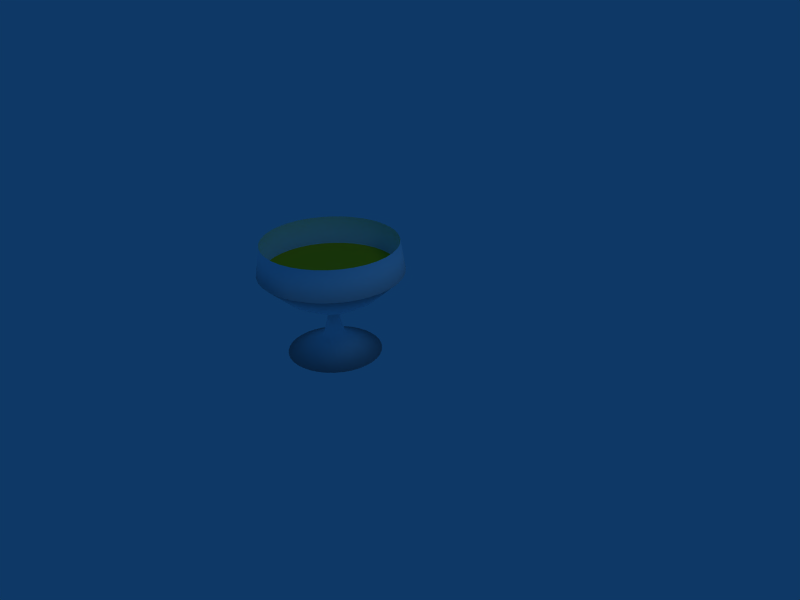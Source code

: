 # Source: chalice.blend  (saved by Blender 2.45.0; exported with 4.5.12 LTS)
import bpy
from mathutils import Matrix  # noqa: F401  (used for matrix-valued properties, if any)

bpy.ops.wm.read_factory_settings(use_empty=True)
scene = bpy.context.scene
scene.name = 'Scene'

# ---- collections
col_collection_1 = bpy.data.collections.new('Collection 1'); scene.collection.children.link(col_collection_1)

# ---- materials (node trees are filled in below, after node groups)
mat_glass = bpy.data.materials.new('Glass')
mat_glass.alpha_threshold = 0.0
mat_glass.diffuse_color = (0.888, 0.9677, 1.0, 1.0)
mat_glass.roughness = 0.0
mat_glass.specular_intensity = 0.0
mat_glass.line_color = (0.0, 0.0, 0.0, 1.0)
mat_orangejuice_nille = bpy.data.materials.new('orangejuice_nille')
mat_orangejuice_nille.alpha_threshold = 0.0
mat_orangejuice_nille.preview_render_type = 'FLAT'
mat_orangejuice_nille.diffuse_color = (1.0, 0.8, 0.1, 1.0)
mat_orangejuice_nille.roughness = 0.5
mat_orangejuice_nille.specular_intensity = 1.046
mat_orangejuice_nille.line_color = (0.0, 0.0, 0.0, 0.9)

# ---- material node trees

# ---- world
world_world = bpy.data.worlds.new('World'); scene.world = world_world
world_world.color = (0.05656, 0.2208, 0.4)
world_world.use_sun_shadow = False
world_world.sun_shadow_jitter_overblur = 0.0
world_world.cycles.sampling_method = 'MANUAL'
world_world.cycles.sample_map_resolution = 256

# ---- cameras
cam_camera = bpy.data.cameras.new('Camera')
cam_camera.passepartout_alpha = 0.2
cam_camera.clip_end = 100.0
cam_camera.lens = 35.0
cam_camera.ortho_scale = 7.314
cam_camera.show_passepartout = False
cam_camera.show_safe_areas = True
cam_camera.dof.focus_distance = 0.0
cam_camera.dof.aperture_fstop = 128.0

# ---- lights
light_spot = bpy.data.lights.new('Spot', 'POINT')
light_spot.transmission_factor = 0.0
light_spot.cutoff_distance = 30.0
light_spot.energy = 100.0
light_spot.shadow_buffer_clip_start = 1.001
light_spot.shadow_soft_size = 1.0
light_spot.shadow_maximum_resolution = 0.006
light_spot.use_absolute_resolution = True
light_spot.cycles.use_multiple_importance_sampling = False

# ---- meshes
me_circle_001 = bpy.data.meshes.new('Circle.001')
me_circle_001.from_pydata([(0.02702, 1.03, -0.1811), (0.01822, 0.5797, -0.1795), (-0.3459, 0.2563, -0.1153), (-0.2769, -0.7858, -0.1275), (-0.8232, -0.5503, -0.03117), (-0.9189, -0.1638, -0.0143), (-0.293, 0.1943, -0.122), (0.1013, 0.5641, -0.1942), (0.0508, 0.5641, -0.3825), (-0.3249, 0.1943, -0.2429), (-0.9226, -0.1638, -0.02817), (-0.8313, -0.5503, -0.0614), (-0.3101, -0.7858, -0.2511), (-0.3758, 0.2563, -0.2272), (-0.02843, 0.5797, -0.3536), (-0.02002, 1.03, -0.3567), (-0.09685, 1.03, -0.5214), (-0.1046, 0.5797, -0.517), (-0.4248, 0.2563, -0.3321), (-0.3642, -0.7858, -0.3671), (-0.8445, -0.5503, -0.08976), (-0.9287, -0.1638, -0.04117), (-0.3774, 0.1943, -0.3564), (-0.03157, 0.5641, -0.5591), (-0.1434, 0.5641, -0.7188), (-0.4487, 0.1943, -0.4591), (-0.9369, -0.1638, -0.05293), (-0.8625, -0.5503, -0.1154), (-0.4376, -0.7858, -0.4719), (-0.4912, 0.2563, -0.4269), (-0.208, 0.5797, -0.6646), (-0.2011, 1.03, -0.6703), (-0.3297, 1.03, -0.7989), (-0.3354, 0.5797, -0.792), (-0.5731, 0.2563, -0.5088), (-0.5281, -0.7858, -0.5624), (-0.8846, -0.5503, -0.1375), (-0.9471, -0.1638, -0.06308), (-0.5368, 0.1943, -0.5479), (-0.2812, 0.5641, -0.8566), (-0.4409, 0.5641, -0.9684), (-0.639, 0.1943, -0.62), (-0.9588, -0.1638, -0.07132), (-0.9102, -0.5503, -0.1555), (-0.6329, -0.7858, -0.6358), (-0.6679, 0.2563, -0.5752), (-0.483, 0.5797, -0.8954), (-0.4786, 1.03, -0.9032), (-0.6433, 1.03, -0.98), (-0.6464, 0.5797, -0.9716), (-0.7728, 0.2563, -0.6242), (-0.7489, -0.7858, -0.6899), (-0.9386, -0.5503, -0.1687), (-0.9718, -0.1638, -0.07738), (-0.7522, 0.1943, -0.6733), (-0.6175, 0.5641, -1.051), (-0.8058, 0.5641, -1.101), (-0.8728, 0.1943, -0.7061), (-0.9857, -0.1638, -0.0811), (-0.9688, -0.5503, -0.1768), (-0.8725, -0.7858, -0.7231), (-1.0, -0.1, -2.367e-09), (-0.8847, 0.2563, -0.6541), (-0.8205, 0.5797, -1.018), (-0.8189, 1.03, -1.027), (-1.0, 1.03, -1.043), (-1.0, 0.5797, -1.034), (-1.0, 0.2563, -0.6642), (-1.0, -0.7858, -0.7342), (-1.0, -0.5503, -0.1795), (-1.0, -0.1638, -0.08235), (-0.9974, 0.1943, -0.7174), (-1.0, 0.5641, -1.118), (-1.194, 0.5641, -1.101), (-1.122, 0.1943, -0.707), (-1.014, -0.1638, -0.0811), (-1.031, -0.5503, -0.1768), (-1.127, -0.7858, -0.7231), (-1.115, 0.2563, -0.6541), (-1.18, 0.5797, -1.018), (-1.181, 1.03, -1.027), (-1.357, 1.03, -0.98), (-1.354, 0.5797, -0.9716), (-1.227, 0.2563, -0.6242), (-1.251, -0.7858, -0.6899), (-1.061, -0.5503, -0.1687), (-1.028, -0.1638, -0.07738), (-1.243, 0.1943, -0.6751), (-1.382, 0.5641, -1.051), (-1.559, 0.5641, -0.9684), (-1.356, 0.1943, -0.6226), (-1.041, -0.1638, -0.07132), (-1.09, -0.5503, -0.1555), (-1.367, -0.7858, -0.6358), (-1.332, 0.2563, -0.5752), (-1.517, 0.5797, -0.8954), (-1.521, 1.03, -0.9032), (-1.67, 1.03, -0.7989), (-1.665, 0.5797, -0.792), (-1.427, 0.2563, -0.5088), (-1.472, -0.7858, -0.5624), (-1.115, -0.5503, -0.1375), (-1.053, -0.1638, -0.06308), (-1.459, 0.1943, -0.5513), (-1.719, 0.5641, -0.8566), (-1.857, 0.5641, -0.7188), (-1.548, 0.1943, -0.4632), (-1.063, -0.1638, -0.05293), (-1.138, -0.5503, -0.1154), (-1.562, -0.7858, -0.4719), (-1.509, 0.2563, -0.4269), (-1.792, 0.5797, -0.6646), (-1.799, 1.03, -0.6703), (-1.903, 1.03, -0.5214), (-1.895, 0.5797, -0.517), (-1.575, 0.2563, -0.3321), (-1.636, -0.7858, -0.3671), (-1.155, -0.5503, -0.08976), (-1.071, -0.1638, -0.04117), (-1.62, 0.1943, -0.361), (-1.968, 0.5641, -0.5591), (-2.051, 0.5641, -0.3825), (-1.673, 0.1943, -0.2478), (-1.077, -0.1638, -0.02817), (-1.169, -0.5503, -0.0614), (-1.69, -0.7858, -0.2511), (-1.624, 0.2563, -0.2272), (-1.972, 0.5797, -0.3536), (-1.98, 1.03, -0.3567), (-2.027, 1.03, -0.1811), (-2.018, 0.5797, -0.1795), (-1.654, 0.2563, -0.1153), (-1.723, -0.7858, -0.1275), (-1.177, -0.5503, -0.03117), (-1.081, -0.1638, -0.0143), (-1.706, 0.1943, -0.1272), (-2.101, 0.5641, -0.1942), (-2.118, 0.5641, -9.567e-08), (-1.717, 0.1943, -0.002618), (-1.082, -0.1638, -4.148e-08), (-1.18, -0.5503, -1.521e-07), (-1.734, -0.7858, 2.033e-07), (-1.664, 0.2563, -1.274e-07), (-2.034, 0.5797, -1.108e-07), (-2.043, 1.03, 6.585e-09), (-2.027, 1.03, 0.1811), (-2.018, 0.5797, 0.1795), (-1.654, 0.2563, 0.1153), (-1.723, -0.7858, 0.1275), (-1.177, -0.5503, 0.03117), (-1.081, -0.1638, 0.0143), (-1.707, 0.1943, 0.122), (-2.101, 0.5641, 0.1942), (-2.051, 0.5641, 0.3825), (-1.675, 0.1943, 0.2429), (-1.077, -0.1638, 0.02817), (-1.169, -0.5503, 0.0614), (-1.69, -0.7858, 0.2511), (-1.624, 0.2563, 0.2272), (-1.972, 0.5797, 0.3536), (-1.98, 1.03, 0.3567), (-1.903, 1.03, 0.5214), (-1.895, 0.5797, 0.517), (-1.575, 0.2563, 0.3321), (-1.636, -0.7858, 0.3671), (-1.155, -0.5503, 0.08976), (-1.071, -0.1638, 0.04117), (-1.623, 0.1943, 0.3564), (-1.968, 0.5641, 0.5591), (-1.857, 0.5641, 0.7188), (-1.551, 0.1943, 0.4591), (-1.063, -0.1638, 0.05293), (-1.138, -0.5503, 0.1154), (-1.562, -0.7858, 0.4719), (-1.509, 0.2563, 0.4269), (-1.792, 0.5797, 0.6646), (-1.799, 1.03, 0.6703), (-1.67, 1.03, 0.7989), (-1.665, 0.5797, 0.792), (-1.427, 0.2563, 0.5088), (-1.472, -0.7858, 0.5624), (-1.115, -0.5503, 0.1375), (-1.053, -0.1638, 0.06308), (-1.463, 0.1943, 0.5479), (-1.719, 0.5641, 0.8566), (-1.559, 0.5641, 0.9684), (-1.361, 0.1943, 0.62), (-1.041, -0.1638, 0.07132), (-1.09, -0.5503, 0.1555), (-1.367, -0.7858, 0.6358), (-1.332, 0.2563, 0.5752), (-1.517, 0.5797, 0.8954), (-1.521, 1.03, 0.9032), (-1.357, 1.03, 0.98), (-1.354, 0.5797, 0.9716), (-1.227, 0.2563, 0.6242), (-1.251, -0.7858, 0.6899), (-1.061, -0.5503, 0.1687), (-1.028, -0.1638, 0.07738), (-1.248, 0.1943, 0.6733), (-1.382, 0.5641, 1.051), (-1.194, 0.5641, 1.101), (-1.127, 0.1943, 0.7061), (-1.014, -0.1638, 0.0811), (-1.031, -0.5503, 0.1768), (-1.127, -0.7858, 0.7231), (-1.115, 0.2563, 0.6541), (-1.18, 0.5797, 1.018), (-1.181, 1.03, 1.027), (-1.0, 1.03, 1.043), (-1.0, 0.5797, 1.034), (-1.0, 0.2563, 0.6642), (-1.0, -0.7858, 0.7342), (-1.0, -0.5503, 0.1795), (-1.0, -0.1638, 0.08235), (-1.003, 0.1943, 0.7174), (-1.0, 0.5641, 1.118), (-0.8058, 0.5641, 1.101), (-0.878, 0.1943, 0.707), (-0.9857, -0.1638, 0.0811), (-0.9688, -0.5503, 0.1768), (-0.8725, -0.7858, 0.723), (-0.8847, 0.2563, 0.6541), (-0.8205, 0.5797, 1.018), (-0.8189, 1.03, 1.027), (-0.6433, 1.03, 0.98), (-0.6464, 0.5797, 0.9716), (-0.7728, 0.2563, 0.6242), (-0.7489, -0.7858, 0.6899), (-0.9386, -0.5503, 0.1687), (-0.9718, -0.1638, 0.07738), (-0.7571, 0.1943, 0.6751), (-0.6175, 0.5641, 1.051), (-0.4409, 0.5641, 0.9684), (-0.6436, 0.1943, 0.6226), (-0.9588, -0.1638, 0.07132), (-0.9102, -0.5503, 0.1555), (-0.6329, -0.7858, 0.6358), (-0.6679, 0.2563, 0.5752), (-0.483, 0.5797, 0.8954), (-0.4786, 1.03, 0.9032), (-0.3297, 1.03, 0.7989), (-0.3354, 0.5797, 0.792), (-0.5731, 0.2563, 0.5088), (-0.5281, -0.7858, 0.5624), (-0.8846, -0.5503, 0.1375), (-0.9471, -0.1638, 0.06308), (-0.5409, 0.1943, 0.5513), (-0.2812, 0.5641, 0.8566), (-0.1434, 0.5641, 0.7188), (-0.4521, 0.1943, 0.4632), (-0.9369, -0.1638, 0.05293), (-0.8625, -0.5503, 0.1154), (-0.4376, -0.7858, 0.4719), (-0.4912, 0.2563, 0.4269), (-0.208, 0.5797, 0.6646), (-0.2011, 1.03, 0.6703), (-0.09685, 1.03, 0.5214), (-0.1046, 0.5797, 0.517), (-0.4248, 0.2563, 0.3321), (-0.3642, -0.7858, 0.3671), (-0.8445, -0.5503, 0.08976), (-0.9287, -0.1638, 0.04117), (-0.38, 0.1943, 0.361), (-0.03157, 0.5641, 0.5591), (0.0508, 0.5641, 0.3825), (-0.3267, 0.1943, 0.2478), (-0.9226, -0.1638, 0.02817), (-0.8313, -0.5503, 0.0614), (-0.3101, -0.7858, 0.2511), (-1.0, -0.7, 0.0), (-0.3758, 0.2563, 0.2272), (-0.02843, 0.5797, 0.3536), (-0.02002, 1.03, 0.3567), (0.02702, 1.03, 0.1811), (0.01822, 0.5797, 0.1795), (-0.3459, 0.2563, 0.1153), (-0.277, -0.7858, 0.1275), (-0.8232, -0.5503, 0.03117), (-0.9189, -0.1638, 0.0143), (-0.2939, 0.1943, 0.1272), (0.1013, 0.5641, 0.1942), (0.1182, 0.5641, -1.361e-08), (-0.2826, 0.1943, 0.002618), (-0.9177, -0.1638, -1.385e-08), (-0.8205, -0.5503, 6.256e-08), (-0.2658, -0.7858, -3.612e-07), (-0.3358, 0.2563, 6.937e-08), (0.03393, 0.5797, -4.853e-08), (0.04287, 1.03, -2.138e-07)], [], [(7, 0, 289, 282), (1, 0, 289, 288), (288, 287, 2, 1), (287, 61, 2), (270, 286, 3), (286, 285, 4, 3), (285, 284, 5, 4), (284, 283, 6, 5), (283, 282, 7, 6), (6, 7, 8, 9), (5, 6, 9, 10), (4, 5, 10, 11), (3, 4, 11, 12), (270, 3, 12), (2, 61, 13), (1, 2, 13, 14), (0, 1, 14, 15), (0, 7, 8, 15), (15, 8, 23, 16), (15, 14, 17, 16), (14, 13, 18, 17), (13, 61, 18), (270, 12, 19), (12, 11, 20, 19), (11, 10, 21, 20), (10, 9, 22, 21), (9, 8, 23, 22), (22, 23, 24, 25), (21, 22, 25, 26), (20, 21, 26, 27), (19, 20, 27, 28), (270, 19, 28), (18, 61, 29), (17, 18, 29, 30), (16, 17, 30, 31), (16, 23, 24, 31), (31, 24, 39, 32), (31, 30, 33, 32), (30, 29, 34, 33), (29, 61, 34), (270, 28, 35), (28, 27, 36, 35), (27, 26, 37, 36), (26, 25, 38, 37), (25, 24, 39, 38), (38, 39, 40, 41), (37, 38, 41, 42), (36, 37, 42, 43), (35, 36, 43, 44), (270, 35, 44), (34, 61, 45), (33, 34, 45, 46), (32, 33, 46, 47), (32, 39, 40, 47), (47, 40, 55, 48), (47, 46, 49, 48), (46, 45, 50, 49), (45, 61, 50), (270, 44, 51), (44, 43, 52, 51), (43, 42, 53, 52), (42, 41, 54, 53), (41, 40, 55, 54), (54, 55, 56, 57), (53, 54, 57, 58), (52, 53, 58, 59), (51, 52, 59, 60), (270, 51, 60), (50, 61, 62), (49, 50, 62, 63), (48, 49, 63, 64), (48, 55, 56, 64), (64, 56, 72, 65), (64, 63, 66, 65), (63, 62, 67, 66), (62, 61, 67), (270, 60, 68), (60, 59, 69, 68), (59, 58, 70, 69), (58, 57, 71, 70), (57, 56, 72, 71), (71, 72, 73, 74), (70, 71, 74, 75), (69, 70, 75, 76), (68, 69, 76, 77), (270, 68, 77), (67, 61, 78), (66, 67, 78, 79), (65, 66, 79, 80), (65, 72, 73, 80), (80, 73, 88, 81), (80, 79, 82, 81), (79, 78, 83, 82), (78, 61, 83), (270, 77, 84), (77, 76, 85, 84), (76, 75, 86, 85), (75, 74, 87, 86), (74, 73, 88, 87), (87, 88, 89, 90), (86, 87, 90, 91), (85, 86, 91, 92), (84, 85, 92, 93), (270, 84, 93), (83, 61, 94), (82, 83, 94, 95), (81, 82, 95, 96), (81, 88, 89, 96), (96, 89, 104, 97), (96, 95, 98, 97), (95, 94, 99, 98), (94, 61, 99), (270, 93, 100), (93, 92, 101, 100), (92, 91, 102, 101), (91, 90, 103, 102), (90, 89, 104, 103), (103, 104, 105, 106), (102, 103, 106, 107), (101, 102, 107, 108), (100, 101, 108, 109), (270, 100, 109), (99, 61, 110), (98, 99, 110, 111), (97, 98, 111, 112), (97, 104, 105, 112), (112, 105, 120, 113), (112, 111, 114, 113), (111, 110, 115, 114), (110, 61, 115), (270, 109, 116), (109, 108, 117, 116), (108, 107, 118, 117), (107, 106, 119, 118), (106, 105, 120, 119), (119, 120, 121, 122), (118, 119, 122, 123), (117, 118, 123, 124), (116, 117, 124, 125), (270, 116, 125), (115, 61, 126), (114, 115, 126, 127), (113, 114, 127, 128), (113, 120, 121, 128), (128, 121, 136, 129), (128, 127, 130, 129), (127, 126, 131, 130), (126, 61, 131), (270, 125, 132), (125, 124, 133, 132), (124, 123, 134, 133), (123, 122, 135, 134), (122, 121, 136, 135), (135, 136, 137, 138), (134, 135, 138, 139), (133, 134, 139, 140), (132, 133, 140, 141), (270, 132, 141), (131, 61, 142), (130, 131, 142, 143), (129, 130, 143, 144), (129, 136, 137, 144), (144, 137, 152, 145), (144, 143, 146, 145), (143, 142, 147, 146), (142, 61, 147), (270, 141, 148), (141, 140, 149, 148), (140, 139, 150, 149), (139, 138, 151, 150), (138, 137, 152, 151), (151, 152, 153, 154), (150, 151, 154, 155), (149, 150, 155, 156), (148, 149, 156, 157), (270, 148, 157), (147, 61, 158), (146, 147, 158, 159), (145, 146, 159, 160), (145, 152, 153, 160), (160, 153, 168, 161), (160, 159, 162, 161), (159, 158, 163, 162), (158, 61, 163), (270, 157, 164), (157, 156, 165, 164), (156, 155, 166, 165), (155, 154, 167, 166), (154, 153, 168, 167), (167, 168, 169, 170), (166, 167, 170, 171), (165, 166, 171, 172), (164, 165, 172, 173), (270, 164, 173), (163, 61, 174), (162, 163, 174, 175), (161, 162, 175, 176), (161, 168, 169, 176), (176, 169, 184, 177), (176, 175, 178, 177), (175, 174, 179, 178), (174, 61, 179), (270, 173, 180), (173, 172, 181, 180), (172, 171, 182, 181), (171, 170, 183, 182), (170, 169, 184, 183), (183, 184, 185, 186), (182, 183, 186, 187), (181, 182, 187, 188), (180, 181, 188, 189), (270, 180, 189), (179, 61, 190), (178, 179, 190, 191), (177, 178, 191, 192), (177, 184, 185, 192), (192, 185, 200, 193), (192, 191, 194, 193), (191, 190, 195, 194), (190, 61, 195), (270, 189, 196), (189, 188, 197, 196), (188, 187, 198, 197), (187, 186, 199, 198), (186, 185, 200, 199), (199, 200, 201, 202), (198, 199, 202, 203), (197, 198, 203, 204), (196, 197, 204, 205), (270, 196, 205), (195, 61, 206), (194, 195, 206, 207), (193, 194, 207, 208), (193, 200, 201, 208), (208, 201, 216, 209), (208, 207, 210, 209), (207, 206, 211, 210), (206, 61, 211), (270, 205, 212), (205, 204, 213, 212), (204, 203, 214, 213), (203, 202, 215, 214), (202, 201, 216, 215), (215, 216, 217, 218), (214, 215, 218, 219), (213, 214, 219, 220), (212, 213, 220, 221), (270, 212, 221), (211, 61, 222), (210, 211, 222, 223), (209, 210, 223, 224), (209, 216, 217, 224), (224, 217, 232, 225), (224, 223, 226, 225), (223, 222, 227, 226), (222, 61, 227), (270, 221, 228), (221, 220, 229, 228), (220, 219, 230, 229), (219, 218, 231, 230), (218, 217, 232, 231), (231, 232, 233, 234), (230, 231, 234, 235), (229, 230, 235, 236), (228, 229, 236, 237), (270, 228, 237), (227, 61, 238), (226, 227, 238, 239), (225, 226, 239, 240), (225, 232, 233, 240), (240, 233, 248, 241), (240, 239, 242, 241), (239, 238, 243, 242), (238, 61, 243), (270, 237, 244), (237, 236, 245, 244), (236, 235, 246, 245), (235, 234, 247, 246), (234, 233, 248, 247), (247, 248, 249, 250), (246, 247, 250, 251), (245, 246, 251, 252), (244, 245, 252, 253), (270, 244, 253), (243, 61, 254), (242, 243, 254, 255), (241, 242, 255, 256), (241, 248, 249, 256), (256, 249, 264, 257), (256, 255, 258, 257), (255, 254, 259, 258), (254, 61, 259), (270, 253, 260), (253, 252, 261, 260), (252, 251, 262, 261), (251, 250, 263, 262), (250, 249, 264, 263), (263, 264, 265, 266), (262, 263, 266, 267), (261, 262, 267, 268), (260, 261, 268, 269), (270, 260, 269), (259, 61, 271), (258, 259, 271, 272), (257, 258, 272, 273), (257, 264, 265, 273), (273, 265, 281, 274), (273, 272, 275, 274), (272, 271, 276, 275), (271, 61, 276), (270, 269, 277), (269, 268, 278, 277), (268, 267, 279, 278), (267, 266, 280, 279), (266, 265, 281, 280), (280, 281, 282, 283), (279, 280, 283, 284), (278, 279, 284, 285), (277, 278, 285, 286), (270, 277, 286), (276, 61, 287), (275, 276, 287, 288), (274, 275, 288, 289), (274, 281, 282, 289), (223, 210, 207), (223, 207, 194), (226, 223, 194), (226, 194, 191), (239, 226, 191), (239, 191, 178), (242, 239, 178), (242, 178, 175), (255, 242, 175), (255, 175, 162), (258, 255, 162), (258, 162, 159), (272, 258, 159), (272, 159, 146), (275, 272, 146), (275, 146, 143), (288, 275, 143), (1, 288, 143), (1, 143, 130), (1, 130, 127), (14, 1, 127), (14, 127, 114), (17, 14, 114), (17, 114, 111), (30, 17, 111), (30, 111, 98), (33, 30, 98), (33, 98, 95), (46, 33, 95), (46, 95, 82), (49, 46, 82), (49, 82, 79), (63, 49, 79), (63, 79, 66)])
me_circle_001.polygons.foreach_set('use_smooth', [1, 1, 1, 1, 1, 1, 1, 1, 1, 1, 1, 1, 1, 1, 1, 1, 1, 1, 1, 1, 1, 1, 1, 1, 1, 1, 1, 1, 1, 1, 1, 1, 1, 1, 1, 1, 1, 1, 1, 1, 1, 1, 1, 1, 1, 1, 1, 1, 1, 1, 1, 1, 1, 1, 1, 1, 1, 1, 1, 1, 1, 1, 1, 1, 1, 1, 1, 1, 1, 1, 1, 1, 1, 1, 1, 1, 1, 1, 1, 1, 1, 1, 1, 1, 1, 1, 1, 1, 1, 1, 1, 1, 1, 1, 1, 1, 1, 1, 1, 1, 1, 1, 1, 1, 1, 1, 1, 1, 1, 1, 1, 1, 1, 1, 1, 1, 1, 1, 1, 1, 1, 1, 1, 1, 1, 1, 1, 1, 1, 1, 1, 1, 1, 1, 1, 1, 1, 1, 1, 1, 1, 1, 1, 1, 1, 1, 1, 1, 1, 1, 1, 1, 1, 1, 1, 1, 1, 1, 1, 1, 1, 1, 1, 1, 1, 1, 1, 1, 1, 1, 1, 1, 1, 1, 1, 1, 1, 1, 1, 1, 1, 1, 1, 1, 1, 1, 1, 1, 1, 1, 1, 1, 1, 1, 1, 1, 1, 1, 1, 1, 1, 1, 1, 1, 1, 1, 1, 1, 1, 1, 1, 1, 1, 1, 1, 1, 1, 1, 1, 1, 1, 1, 1, 1, 1, 1, 1, 1, 1, 1, 1, 1, 1, 1, 1, 1, 1, 1, 1, 1, 1, 1, 1, 1, 1, 1, 1, 1, 1, 1, 1, 1, 1, 1, 1, 1, 1, 1, 1, 1, 1, 1, 1, 1, 1, 1, 1, 1, 1, 1, 1, 1, 1, 1, 1, 1, 1, 1, 1, 1, 1, 1, 1, 1, 1, 1, 1, 1, 1, 1, 1, 1, 1, 1, 1, 1, 1, 1, 1, 1, 1, 1, 1, 1, 1, 1, 1, 1, 1, 1, 1, 1, 1, 1, 1, 1, 1, 1, 1, 1, 1, 1, 1, 1, 0, 0, 0, 0, 0, 0, 0, 0, 0, 0, 0, 0, 0, 0, 0, 0, 0, 0, 0, 0, 0, 0, 0, 0, 0, 0, 0, 0, 0, 0, 0, 0, 0, 0])
me_circle_001.polygons.foreach_set('material_index', [0, 0, 1, 1, 0, 0, 0, 0, 0, 0, 0, 0, 0, 0, 1, 1, 0, 0, 0, 0, 1, 1, 0, 0, 0, 0, 0, 0, 0, 0, 0, 0, 1, 1, 0, 0, 0, 0, 1, 1, 0, 0, 0, 0, 0, 0, 0, 0, 0, 0, 1, 1, 0, 0, 0, 0, 1, 1, 0, 0, 0, 0, 0, 0, 0, 0, 0, 0, 1, 1, 0, 0, 0, 0, 1, 1, 0, 0, 0, 0, 0, 0, 0, 0, 0, 0, 1, 1, 0, 0, 0, 0, 1, 1, 0, 0, 0, 0, 0, 0, 0, 0, 0, 0, 1, 1, 0, 0, 0, 0, 1, 1, 0, 0, 0, 0, 0, 0, 0, 0, 0, 0, 1, 1, 0, 0, 0, 0, 1, 1, 0, 0, 0, 0, 0, 0, 0, 0, 0, 0, 1, 1, 0, 0, 0, 0, 1, 1, 0, 0, 0, 0, 0, 0, 0, 0, 0, 0, 1, 1, 0, 0, 0, 0, 1, 1, 0, 0, 0, 0, 0, 0, 0, 0, 0, 0, 1, 1, 0, 0, 0, 0, 1, 1, 0, 0, 0, 0, 0, 0, 0, 0, 0, 0, 1, 1, 0, 0, 0, 0, 1, 1, 0, 0, 0, 0, 0, 0, 0, 0, 0, 0, 1, 1, 0, 0, 0, 0, 1, 1, 0, 0, 0, 0, 0, 0, 0, 0, 0, 0, 1, 1, 0, 0, 0, 0, 1, 1, 0, 0, 0, 0, 0, 0, 0, 0, 0, 0, 1, 1, 0, 0, 0, 0, 1, 1, 0, 0, 0, 0, 0, 0, 0, 0, 0, 0, 1, 1, 0, 0, 0, 0, 1, 1, 0, 0, 0, 0, 0, 0, 0, 0, 0, 0, 1, 1, 0, 0, 0, 0, 1, 1, 0, 0, 0, 0, 0, 0, 0, 0, 0, 0, 1, 1, 0, 0, 0, 0, 1, 1, 0, 0, 0, 0, 0, 0, 0, 0, 0, 0, 1, 1, 0, 0, 1, 1, 1, 1, 1, 1, 1, 1, 1, 1, 1, 1, 1, 1, 1, 1, 1, 1, 1, 1, 1, 1, 1, 1, 1, 1, 1, 1, 1, 1, 1, 1, 1, 1])
me_circle_001.materials.append(mat_glass)
me_circle_001.materials.append(mat_orangejuice_nille)
me_circle_001.use_remesh_preserve_volume = False
me_circle_001.use_remesh_preserve_attributes = False
me_circle_001.use_mirror_vertex_groups = False
me_circle_001.update()

# ---- objects
ob_circle = bpy.data.objects.new('Circle', me_circle_001)
ob_lamp = bpy.data.objects.new('Lamp', light_spot)
ob_camera = bpy.data.objects.new('Camera', cam_camera)

# ---- transforms, parenting, visibility, modifiers, constraints
ob_circle.location = (0.0, 0.0, 0.0)
ob_circle.rotation_euler = (1.571, 0.0, 0.0)
ob_circle.lock_rotations_4d = False
ob_circle.empty_display_type = 'ARROWS'
ob_circle.color = (0.0, 0.0, 0.0, 1.0)
ob_circle.display_type = 'SOLID'
ob_circle.show_transparent = True
ob_circle.lineart.crease_threshold = 0.0
ob_lamp.location = (4.076, 1.005, 5.904)
ob_lamp.rotation_euler = (0.6503, 0.05522, 1.866)
ob_lamp.lock_rotations_4d = False
ob_lamp.empty_display_type = 'ARROWS'
ob_lamp.color = (0.0, 0.0, 0.0, 0.0)
ob_lamp.lineart.crease_threshold = 0.0
ob_camera.location = (7.481, -6.508, 5.344)
ob_camera.rotation_euler = (1.109, 0.01082, 0.8149)
ob_camera.lock_rotations_4d = False
ob_camera.empty_display_type = 'ARROWS'
ob_camera.color = (0.0, 0.0, 0.0, 0.0)
ob_camera.display_type = 'WIRE'
ob_camera.lineart.crease_threshold = 0.0

# ---- collection membership
col_collection_1.objects.link(ob_circle)
col_collection_1.objects.link(ob_lamp)
col_collection_1.objects.link(ob_camera)

# ---- scene / render settings (as saved in the file)
scene.camera = ob_camera
scene.frame_start = 1; scene.frame_end = 250; scene.frame_set(1)
scene.render.engine = 'BLENDER_EEVEE_NEXT'
scene.render.image_settings.file_format = 'JPEG'
scene.render.image_settings.color_mode = 'RGB'
scene.render.image_settings.compression = 90
scene.render.resolution_x = 800
scene.render.resolution_y = 600
scene.render.pixel_aspect_x = 100.0
scene.render.pixel_aspect_y = 100.0
scene.render.fps = 25
scene.render.dither_intensity = 0.0
scene.render.use_compositing = False
scene.render.use_sequencer = False
scene.render.bake_margin = 2
scene.render.bake_bias = 0.0
scene.render.use_stamp_time = False
scene.render.use_stamp_date = False
scene.render.use_stamp_frame = False
scene.render.use_stamp_camera = False
scene.render.use_stamp_scene = False
scene.render.use_stamp_filename = False
scene.render.use_stamp_render_time = False
scene.render.stamp_font_size = 0
scene.cycles.use_denoising = False
scene.cycles.samples = 10
scene.cycles.sampling_pattern = 'TABULATED_SOBOL'
scene.cycles.light_sampling_threshold = 0.0
scene.cycles.use_adaptive_sampling = False
scene.cycles.use_light_tree = False
scene.cycles.blur_glossy = 0.0
scene.cycles.volume_bounces = 1
scene.cycles.pixel_filter_type = 'GAUSSIAN'
scene.cycles.sample_clamp_indirect = 0.0
scene.view_settings.view_transform = 'Raw'
bpy.context.view_layer.update()
